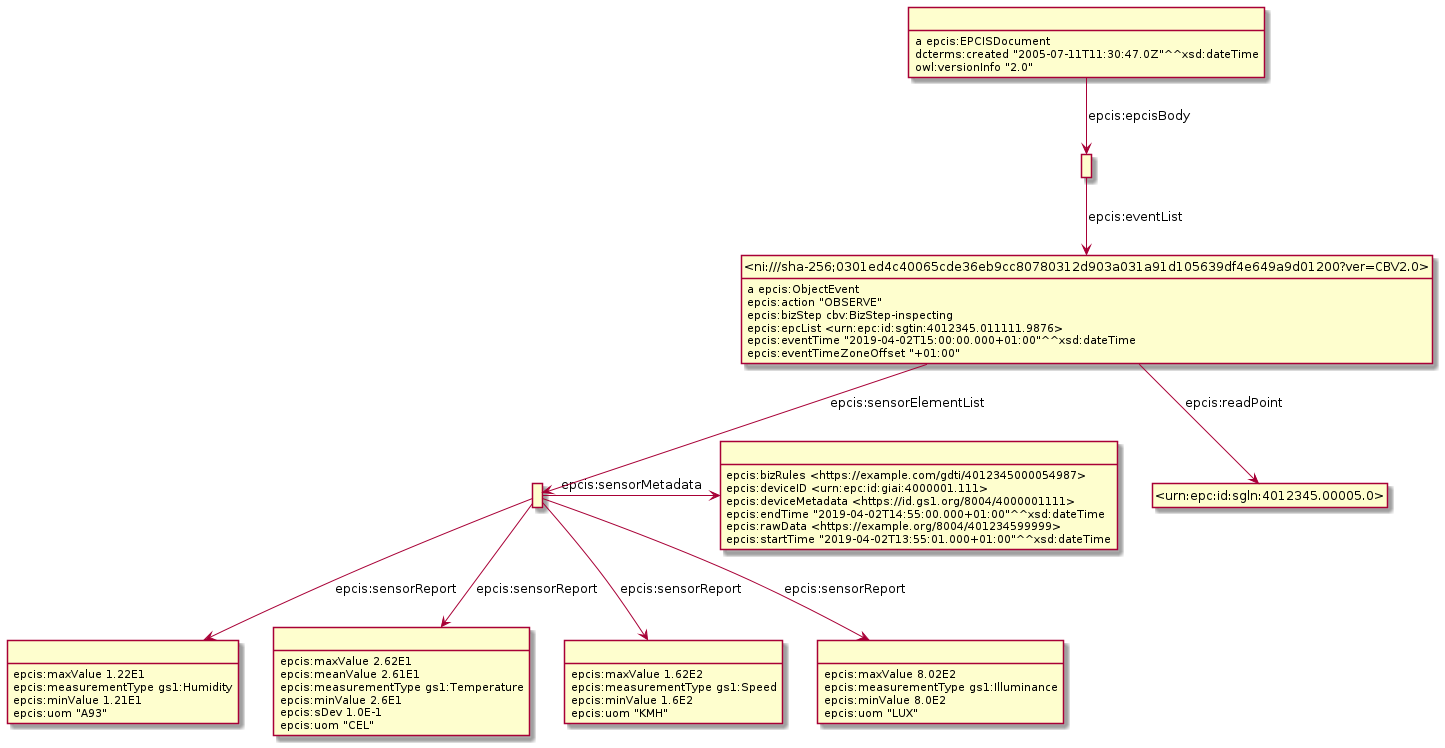

The diagram above was rendered by PlantUML. Its source (embedded in the PNG):
@startuml
hide empty methods
hide empty attributes
hide circle
skinparam classAttributeIconSize 0
class _r1632232155r4_ as " "
_r1632232155r4_ : epcis:maxValue 1.22E1
_r1632232155r4_ : epcis:measurementType gs1:Humidity
_r1632232155r4_ : epcis:minValue 1.21E1
_r1632232155r4_ : epcis:uom "A93"
class _r1632232155r5_ as " "
_r1632232155r5_ : epcis:maxValue 2.62E1
_r1632232155r5_ : epcis:meanValue 2.61E1
_r1632232155r5_ : epcis:measurementType gs1:Temperature
_r1632232155r5_ : epcis:minValue 2.6E1
_r1632232155r5_ : epcis:sDev 1.0E-1
_r1632232155r5_ : epcis:uom "CEL"
class _r1632232155r3_ as " "
_r1632232155r3_ : epcis:maxValue 1.62E2
_r1632232155r3_ : epcis:measurementType gs1:Speed
_r1632232155r3_ : epcis:minValue 1.6E2
_r1632232155r3_ : epcis:uom "KMH"
class _r1632232155r2_ as " "
_r1632232155r2_ : epcis:maxValue 8.02E2
_r1632232155r2_ : epcis:measurementType gs1:Illuminance
_r1632232155r2_ : epcis:minValue 8.0E2
_r1632232155r2_ : epcis:uom "LUX"
class _r1632232155r1_ as " "
_r1632232155r1_ : epcis:bizRules <https://example.com/gdti/4012345000054987>
_r1632232155r1_ : epcis:deviceID <urn:epc:id:giai:4000001.111>
_r1632232155r1_ : epcis:deviceMetadata <https://id.gs1.org/8004/4000001111>
_r1632232155r1_ : epcis:endTime "2019-04-02T14:55:00.000+01:00"^^xsd:dateTime
_r1632232155r1_ : epcis:rawData <https://example.org/8004/401234599999>
_r1632232155r1_ : epcis:startTime "2019-04-02T13:55:01.000+01:00"^^xsd:dateTime
class _r1632232155r7_ as " "
class _ni_sha_256_0301ed4c40065cde36eb9cc80780312d903a031a91d105639df4e649a9d01200_ver_CBV2_0_ as "<ni:///sha-256;0301ed4c40065cde36eb9cc80780312d903a031a91d105639df4e649a9d01200?ver=CBV2.0>"
_r1632232155r7_ -down-> _ni_sha_256_0301ed4c40065cde36eb9cc80780312d903a031a91d105639df4e649a9d01200_ver_CBV2_0_ : epcis:eventList
class _r1632232155r6_ as " "
_r1632232155r6_ : a epcis:EPCISDocument
_r1632232155r6_ -down-> _r1632232155r7_ : epcis:epcisBody
_r1632232155r6_ : dcterms:created "2005-07-11T11:30:47.0Z"^^xsd:dateTime
_r1632232155r6_ : owl:versionInfo "2.0"
class _r1632232155r0_ as " "
_r1632232155r0_ -down-> _r1632232155r5_ : epcis:sensorReport
_r1632232155r0_ -down-> _r1632232155r2_ : epcis:sensorReport
_r1632232155r0_ -down-> _r1632232155r4_ : epcis:sensorReport
_r1632232155r0_ -right-> _r1632232155r1_ : epcis:sensorMetadata
_r1632232155r0_ -down-> _r1632232155r3_ : epcis:sensorReport
_ni_sha_256_0301ed4c40065cde36eb9cc80780312d903a031a91d105639df4e649a9d01200_ver_CBV2_0_ : a epcis:ObjectEvent
class _urn_epc_id_sgln_4012345_00005_0_ as "<urn:epc:id:sgln:4012345.00005.0>"
_ni_sha_256_0301ed4c40065cde36eb9cc80780312d903a031a91d105639df4e649a9d01200_ver_CBV2_0_ -down-> _urn_epc_id_sgln_4012345_00005_0_ : epcis:readPoint
_ni_sha_256_0301ed4c40065cde36eb9cc80780312d903a031a91d105639df4e649a9d01200_ver_CBV2_0_ -down-> _r1632232155r0_ : epcis:sensorElementList
_ni_sha_256_0301ed4c40065cde36eb9cc80780312d903a031a91d105639df4e649a9d01200_ver_CBV2_0_ : epcis:action "OBSERVE"
_ni_sha_256_0301ed4c40065cde36eb9cc80780312d903a031a91d105639df4e649a9d01200_ver_CBV2_0_ : epcis:bizStep cbv:BizStep-inspecting
_ni_sha_256_0301ed4c40065cde36eb9cc80780312d903a031a91d105639df4e649a9d01200_ver_CBV2_0_ : epcis:epcList <urn:epc:id:sgtin:4012345.011111.9876>
_ni_sha_256_0301ed4c40065cde36eb9cc80780312d903a031a91d105639df4e649a9d01200_ver_CBV2_0_ : epcis:eventTime "2019-04-02T15:00:00.000+01:00"^^xsd:dateTime
_ni_sha_256_0301ed4c40065cde36eb9cc80780312d903a031a91d105639df4e649a9d01200_ver_CBV2_0_ : epcis:eventTimeZoneOffset "+01:00"
@enduml